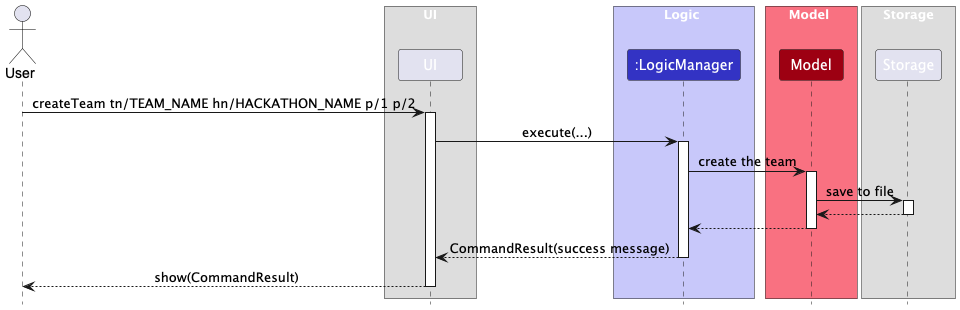

The diagram above was rendered by PlantUML. Its source (embedded in the PNG):
@startuml
!include style.puml
skinparam ArrowFontStyle plain

actor User

box UI
participant "UI" as UI
end box

box Logic LOGIC_COLOR_T1
participant ":LogicManager" as LogicManager LOGIC_COLOR
end box

box Model MODEL_COLOR_T1
participant "Model" as Model MODEL_COLOR
end box

box Storage
participant "Storage" as Storage
end box

User -> UI : createTeam tn/TEAM_NAME hn/HACKATHON_NAME p/1 p/2
activate UI

UI -> LogicManager : execute(...)
activate LogicManager

LogicManager -> Model : create the team
activate Model

Model -> Storage : save to file
activate Storage

Storage --> Model :
deactivate Storage

Model --> LogicManager :
deactivate Model

LogicManager --> UI : CommandResult(success message)
deactivate LogicManager

UI --> User : show(CommandResult)
deactivate UI

@enduml